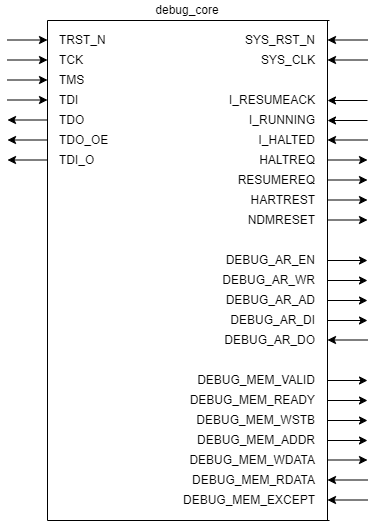

The diagram above was exported from draw.io. Its source (the exported page's mxGraphModel, read from the mxfile embedded in the PNG):
<mxGraphModel dx="223" dy="768" grid="1" gridSize="10" guides="1" tooltips="1" connect="1" arrows="1" fold="1" page="1" pageScale="1" pageWidth="1169" pageHeight="827" math="0" shadow="0">
  <root>
    <mxCell id="0" />
    <mxCell id="1" parent="0" />
    <mxCell id="3" value="TRST_N" style="text;html=1;strokeColor=none;fillColor=none;align=left;verticalAlign=middle;whiteSpace=wrap;rounded=0;" vertex="1" parent="1">
      <mxGeometry x="170" y="170" width="60" height="20" as="geometry" />
    </mxCell>
    <mxCell id="4" value="SYS_RST_N" style="text;html=1;strokeColor=none;fillColor=none;align=right;verticalAlign=middle;whiteSpace=wrap;rounded=0;" vertex="1" parent="1">
      <mxGeometry x="330" y="170" width="100" height="20" as="geometry" />
    </mxCell>
    <mxCell id="6" value="debug_core" style="text;html=1;strokeColor=none;fillColor=none;align=center;verticalAlign=middle;whiteSpace=wrap;rounded=0;" vertex="1" parent="1">
      <mxGeometry x="160" y="140" width="280" height="20" as="geometry" />
    </mxCell>
    <mxCell id="8" value="TCK" style="text;html=1;strokeColor=none;fillColor=none;align=left;verticalAlign=middle;whiteSpace=wrap;rounded=0;" vertex="1" parent="1">
      <mxGeometry x="170" y="190" width="60" height="20" as="geometry" />
    </mxCell>
    <mxCell id="9" value="TMS" style="text;html=1;strokeColor=none;fillColor=none;align=left;verticalAlign=middle;whiteSpace=wrap;rounded=0;" vertex="1" parent="1">
      <mxGeometry x="170" y="210" width="60" height="20" as="geometry" />
    </mxCell>
    <mxCell id="10" value="TDI" style="text;html=1;strokeColor=none;fillColor=none;align=left;verticalAlign=middle;whiteSpace=wrap;rounded=0;" vertex="1" parent="1">
      <mxGeometry x="170" y="230" width="60" height="20" as="geometry" />
    </mxCell>
    <mxCell id="11" value="TDO" style="text;html=1;strokeColor=none;fillColor=none;align=left;verticalAlign=middle;whiteSpace=wrap;rounded=0;" vertex="1" parent="1">
      <mxGeometry x="170" y="250" width="60" height="20" as="geometry" />
    </mxCell>
    <mxCell id="12" value="TDO_OE" style="text;html=1;strokeColor=none;fillColor=none;align=left;verticalAlign=middle;whiteSpace=wrap;rounded=0;" vertex="1" parent="1">
      <mxGeometry x="170" y="270" width="60" height="20" as="geometry" />
    </mxCell>
    <mxCell id="13" value="TDI_O" style="text;html=1;strokeColor=none;fillColor=none;align=left;verticalAlign=middle;whiteSpace=wrap;rounded=0;" vertex="1" parent="1">
      <mxGeometry x="170" y="290" width="60" height="20" as="geometry" />
    </mxCell>
    <mxCell id="15" value="SYS_CLK" style="text;html=1;strokeColor=none;fillColor=none;align=right;verticalAlign=middle;whiteSpace=wrap;rounded=0;" vertex="1" parent="1">
      <mxGeometry x="330" y="190" width="100" height="20" as="geometry" />
    </mxCell>
    <mxCell id="16" value="I_RESUMEACK" style="text;html=1;strokeColor=none;fillColor=none;align=right;verticalAlign=middle;whiteSpace=wrap;rounded=0;" vertex="1" parent="1">
      <mxGeometry x="330" y="230" width="100" height="20" as="geometry" />
    </mxCell>
    <mxCell id="17" value="I_RUNNING" style="text;html=1;strokeColor=none;fillColor=none;align=right;verticalAlign=middle;whiteSpace=wrap;rounded=0;" vertex="1" parent="1">
      <mxGeometry x="330" y="250" width="100" height="20" as="geometry" />
    </mxCell>
    <mxCell id="18" value="I_HALTED" style="text;html=1;strokeColor=none;fillColor=none;align=right;verticalAlign=middle;whiteSpace=wrap;rounded=0;" vertex="1" parent="1">
      <mxGeometry x="330" y="270" width="100" height="20" as="geometry" />
    </mxCell>
    <mxCell id="19" value="HALTREQ" style="text;html=1;strokeColor=none;fillColor=none;align=right;verticalAlign=middle;whiteSpace=wrap;rounded=0;" vertex="1" parent="1">
      <mxGeometry x="330" y="290" width="100" height="20" as="geometry" />
    </mxCell>
    <mxCell id="20" value="RESUMEREQ" style="text;html=1;strokeColor=none;fillColor=none;align=right;verticalAlign=middle;whiteSpace=wrap;rounded=0;" vertex="1" parent="1">
      <mxGeometry x="330" y="310" width="100" height="20" as="geometry" />
    </mxCell>
    <mxCell id="21" value="HARTREST" style="text;html=1;strokeColor=none;fillColor=none;align=right;verticalAlign=middle;whiteSpace=wrap;rounded=0;" vertex="1" parent="1">
      <mxGeometry x="330" y="330" width="100" height="20" as="geometry" />
    </mxCell>
    <mxCell id="22" value="NDMRESET" style="text;html=1;strokeColor=none;fillColor=none;align=right;verticalAlign=middle;whiteSpace=wrap;rounded=0;" vertex="1" parent="1">
      <mxGeometry x="330" y="350" width="100" height="20" as="geometry" />
    </mxCell>
    <mxCell id="24" value="DEBUG_AR_EN" style="text;html=1;strokeColor=none;fillColor=none;align=right;verticalAlign=middle;whiteSpace=wrap;rounded=0;" vertex="1" parent="1">
      <mxGeometry x="330" y="390" width="100" height="20" as="geometry" />
    </mxCell>
    <mxCell id="25" value="DEBUG_AR_WR" style="text;html=1;strokeColor=none;fillColor=none;align=right;verticalAlign=middle;whiteSpace=wrap;rounded=0;" vertex="1" parent="1">
      <mxGeometry x="330" y="410" width="100" height="20" as="geometry" />
    </mxCell>
    <mxCell id="26" value="DEBUG_AR_AD" style="text;html=1;strokeColor=none;fillColor=none;align=right;verticalAlign=middle;whiteSpace=wrap;rounded=0;" vertex="1" parent="1">
      <mxGeometry x="330" y="430" width="100" height="20" as="geometry" />
    </mxCell>
    <mxCell id="27" value="DEBUG_AR_DI" style="text;html=1;strokeColor=none;fillColor=none;align=right;verticalAlign=middle;whiteSpace=wrap;rounded=0;" vertex="1" parent="1">
      <mxGeometry x="330" y="450" width="100" height="20" as="geometry" />
    </mxCell>
    <mxCell id="28" value="DEBUG_AR_DO" style="text;html=1;strokeColor=none;fillColor=none;align=right;verticalAlign=middle;whiteSpace=wrap;rounded=0;" vertex="1" parent="1">
      <mxGeometry x="330" y="470" width="100" height="20" as="geometry" />
    </mxCell>
    <mxCell id="32" value="DEBUG_MEM_VALID" style="text;html=1;strokeColor=none;fillColor=none;align=right;verticalAlign=middle;whiteSpace=wrap;rounded=0;" vertex="1" parent="1">
      <mxGeometry x="290" y="510" width="140" height="20" as="geometry" />
    </mxCell>
    <mxCell id="33" value="DEBUG_MEM_READY" style="text;html=1;strokeColor=none;fillColor=none;align=right;verticalAlign=middle;whiteSpace=wrap;rounded=0;" vertex="1" parent="1">
      <mxGeometry x="290" y="530" width="140" height="20" as="geometry" />
    </mxCell>
    <mxCell id="34" value="DEBUG_MEM_WSTB" style="text;html=1;strokeColor=none;fillColor=none;align=right;verticalAlign=middle;whiteSpace=wrap;rounded=0;" vertex="1" parent="1">
      <mxGeometry x="290" y="550" width="140" height="20" as="geometry" />
    </mxCell>
    <mxCell id="35" value="DEBUG_MEM_ADDR" style="text;html=1;strokeColor=none;fillColor=none;align=right;verticalAlign=middle;whiteSpace=wrap;rounded=0;" vertex="1" parent="1">
      <mxGeometry x="290" y="570" width="140" height="20" as="geometry" />
    </mxCell>
    <mxCell id="36" value="DEBUG_MEM_WDATA" style="text;html=1;strokeColor=none;fillColor=none;align=right;verticalAlign=middle;whiteSpace=wrap;rounded=0;" vertex="1" parent="1">
      <mxGeometry x="290" y="590" width="140" height="20" as="geometry" />
    </mxCell>
    <mxCell id="37" value="DEBUG_MEM_RDATA" style="text;html=1;strokeColor=none;fillColor=none;align=right;verticalAlign=middle;whiteSpace=wrap;rounded=0;" vertex="1" parent="1">
      <mxGeometry x="290" y="610" width="140" height="20" as="geometry" />
    </mxCell>
    <mxCell id="38" value="DEBUG_MEM_EXCEPT" style="text;html=1;strokeColor=none;fillColor=none;align=right;verticalAlign=middle;whiteSpace=wrap;rounded=0;" vertex="1" parent="1">
      <mxGeometry x="290" y="630" width="140" height="20" as="geometry" />
    </mxCell>
    <mxCell id="41" value="" style="endArrow=none;html=1;" edge="1" parent="1">
      <mxGeometry width="50" height="50" relative="1" as="geometry">
        <mxPoint x="160" y="160" as="sourcePoint" />
        <mxPoint x="442" y="160" as="targetPoint" />
      </mxGeometry>
    </mxCell>
    <mxCell id="42" value="" style="endArrow=none;html=1;" edge="1" parent="1">
      <mxGeometry width="50" height="50" relative="1" as="geometry">
        <mxPoint x="440" y="160" as="sourcePoint" />
        <mxPoint x="440" y="660" as="targetPoint" />
      </mxGeometry>
    </mxCell>
    <mxCell id="43" value="" style="endArrow=none;html=1;" edge="1" parent="1">
      <mxGeometry width="50" height="50" relative="1" as="geometry">
        <mxPoint x="160" y="160" as="sourcePoint" />
        <mxPoint x="160" y="660" as="targetPoint" />
      </mxGeometry>
    </mxCell>
    <mxCell id="44" value="" style="endArrow=none;html=1;" edge="1" parent="1">
      <mxGeometry width="50" height="50" relative="1" as="geometry">
        <mxPoint x="160" y="660" as="sourcePoint" />
        <mxPoint x="442" y="660" as="targetPoint" />
      </mxGeometry>
    </mxCell>
    <mxCell id="46" value="" style="endArrow=classic;html=1;" edge="1" parent="1">
      <mxGeometry width="50" height="50" relative="1" as="geometry">
        <mxPoint x="160" y="299.5" as="sourcePoint" />
        <mxPoint x="120" y="299.5" as="targetPoint" />
      </mxGeometry>
    </mxCell>
    <mxCell id="47" value="" style="endArrow=classic;html=1;" edge="1" parent="1">
      <mxGeometry width="50" height="50" relative="1" as="geometry">
        <mxPoint x="120" y="239.5" as="sourcePoint" />
        <mxPoint x="160" y="239.5" as="targetPoint" />
      </mxGeometry>
    </mxCell>
    <mxCell id="48" value="" style="endArrow=classic;html=1;" edge="1" parent="1">
      <mxGeometry width="50" height="50" relative="1" as="geometry">
        <mxPoint x="120" y="219.5" as="sourcePoint" />
        <mxPoint x="160" y="219.5" as="targetPoint" />
      </mxGeometry>
    </mxCell>
    <mxCell id="49" value="" style="endArrow=classic;html=1;" edge="1" parent="1">
      <mxGeometry width="50" height="50" relative="1" as="geometry">
        <mxPoint x="120" y="199.5" as="sourcePoint" />
        <mxPoint x="160" y="199.5" as="targetPoint" />
      </mxGeometry>
    </mxCell>
    <mxCell id="50" value="" style="endArrow=classic;html=1;" edge="1" parent="1">
      <mxGeometry width="50" height="50" relative="1" as="geometry">
        <mxPoint x="120" y="179.5" as="sourcePoint" />
        <mxPoint x="160" y="179.5" as="targetPoint" />
      </mxGeometry>
    </mxCell>
    <mxCell id="51" value="" style="endArrow=classic;html=1;" edge="1" parent="1">
      <mxGeometry width="50" height="50" relative="1" as="geometry">
        <mxPoint x="160" y="259.5" as="sourcePoint" />
        <mxPoint x="120" y="259.5" as="targetPoint" />
      </mxGeometry>
    </mxCell>
    <mxCell id="52" value="" style="endArrow=classic;html=1;" edge="1" parent="1">
      <mxGeometry width="50" height="50" relative="1" as="geometry">
        <mxPoint x="160" y="279.5" as="sourcePoint" />
        <mxPoint x="120" y="279.5" as="targetPoint" />
      </mxGeometry>
    </mxCell>
    <mxCell id="53" value="" style="endArrow=classic;html=1;" edge="1" parent="1">
      <mxGeometry width="50" height="50" relative="1" as="geometry">
        <mxPoint x="440" y="299.5" as="sourcePoint" />
        <mxPoint x="480" y="299.5" as="targetPoint" />
      </mxGeometry>
    </mxCell>
    <mxCell id="54" value="" style="endArrow=classic;html=1;" edge="1" parent="1">
      <mxGeometry width="50" height="50" relative="1" as="geometry">
        <mxPoint x="480" y="179.5" as="sourcePoint" />
        <mxPoint x="440" y="179.5" as="targetPoint" />
      </mxGeometry>
    </mxCell>
    <mxCell id="55" value="" style="endArrow=classic;html=1;" edge="1" parent="1">
      <mxGeometry width="50" height="50" relative="1" as="geometry">
        <mxPoint x="480" y="199.5" as="sourcePoint" />
        <mxPoint x="440" y="199.5" as="targetPoint" />
      </mxGeometry>
    </mxCell>
    <mxCell id="56" value="" style="endArrow=classic;html=1;" edge="1" parent="1">
      <mxGeometry width="50" height="50" relative="1" as="geometry">
        <mxPoint x="480" y="240" as="sourcePoint" />
        <mxPoint x="440" y="240" as="targetPoint" />
      </mxGeometry>
    </mxCell>
    <mxCell id="57" value="" style="endArrow=classic;html=1;" edge="1" parent="1">
      <mxGeometry width="50" height="50" relative="1" as="geometry">
        <mxPoint x="480" y="260" as="sourcePoint" />
        <mxPoint x="440" y="260" as="targetPoint" />
      </mxGeometry>
    </mxCell>
    <mxCell id="58" value="" style="endArrow=classic;html=1;" edge="1" parent="1">
      <mxGeometry width="50" height="50" relative="1" as="geometry">
        <mxPoint x="480" y="279.5" as="sourcePoint" />
        <mxPoint x="440" y="279.5" as="targetPoint" />
      </mxGeometry>
    </mxCell>
    <mxCell id="59" value="" style="endArrow=classic;html=1;" edge="1" parent="1">
      <mxGeometry width="50" height="50" relative="1" as="geometry">
        <mxPoint x="440" y="319.5" as="sourcePoint" />
        <mxPoint x="480" y="319.5" as="targetPoint" />
      </mxGeometry>
    </mxCell>
    <mxCell id="60" value="" style="endArrow=classic;html=1;" edge="1" parent="1">
      <mxGeometry width="50" height="50" relative="1" as="geometry">
        <mxPoint x="440" y="339.5" as="sourcePoint" />
        <mxPoint x="480" y="339.5" as="targetPoint" />
      </mxGeometry>
    </mxCell>
    <mxCell id="61" value="" style="endArrow=classic;html=1;" edge="1" parent="1">
      <mxGeometry width="50" height="50" relative="1" as="geometry">
        <mxPoint x="440" y="359.5" as="sourcePoint" />
        <mxPoint x="480" y="359.5" as="targetPoint" />
      </mxGeometry>
    </mxCell>
    <mxCell id="62" value="" style="endArrow=classic;html=1;" edge="1" parent="1">
      <mxGeometry width="50" height="50" relative="1" as="geometry">
        <mxPoint x="440" y="400" as="sourcePoint" />
        <mxPoint x="480" y="400" as="targetPoint" />
      </mxGeometry>
    </mxCell>
    <mxCell id="63" value="" style="endArrow=classic;html=1;" edge="1" parent="1">
      <mxGeometry width="50" height="50" relative="1" as="geometry">
        <mxPoint x="440" y="420" as="sourcePoint" />
        <mxPoint x="480" y="420" as="targetPoint" />
      </mxGeometry>
    </mxCell>
    <mxCell id="64" value="" style="endArrow=classic;html=1;" edge="1" parent="1">
      <mxGeometry width="50" height="50" relative="1" as="geometry">
        <mxPoint x="440" y="440" as="sourcePoint" />
        <mxPoint x="480" y="440" as="targetPoint" />
      </mxGeometry>
    </mxCell>
    <mxCell id="65" value="" style="endArrow=classic;html=1;" edge="1" parent="1">
      <mxGeometry width="50" height="50" relative="1" as="geometry">
        <mxPoint x="440" y="460" as="sourcePoint" />
        <mxPoint x="480" y="460" as="targetPoint" />
      </mxGeometry>
    </mxCell>
    <mxCell id="66" value="" style="endArrow=classic;html=1;" edge="1" parent="1">
      <mxGeometry width="50" height="50" relative="1" as="geometry">
        <mxPoint x="440" y="520" as="sourcePoint" />
        <mxPoint x="480" y="520" as="targetPoint" />
      </mxGeometry>
    </mxCell>
    <mxCell id="67" value="" style="endArrow=classic;html=1;" edge="1" parent="1">
      <mxGeometry width="50" height="50" relative="1" as="geometry">
        <mxPoint x="440" y="540" as="sourcePoint" />
        <mxPoint x="480" y="540" as="targetPoint" />
      </mxGeometry>
    </mxCell>
    <mxCell id="68" value="" style="endArrow=classic;html=1;" edge="1" parent="1">
      <mxGeometry width="50" height="50" relative="1" as="geometry">
        <mxPoint x="440" y="560" as="sourcePoint" />
        <mxPoint x="480" y="560" as="targetPoint" />
      </mxGeometry>
    </mxCell>
    <mxCell id="69" value="" style="endArrow=classic;html=1;" edge="1" parent="1">
      <mxGeometry width="50" height="50" relative="1" as="geometry">
        <mxPoint x="440" y="580" as="sourcePoint" />
        <mxPoint x="480" y="580" as="targetPoint" />
      </mxGeometry>
    </mxCell>
    <mxCell id="70" value="" style="endArrow=classic;html=1;" edge="1" parent="1">
      <mxGeometry width="50" height="50" relative="1" as="geometry">
        <mxPoint x="440" y="599.5" as="sourcePoint" />
        <mxPoint x="480" y="599.5" as="targetPoint" />
      </mxGeometry>
    </mxCell>
    <mxCell id="71" value="" style="endArrow=classic;html=1;" edge="1" parent="1">
      <mxGeometry width="50" height="50" relative="1" as="geometry">
        <mxPoint x="480" y="639.5" as="sourcePoint" />
        <mxPoint x="440" y="639.5" as="targetPoint" />
      </mxGeometry>
    </mxCell>
    <mxCell id="72" value="" style="endArrow=classic;html=1;" edge="1" parent="1">
      <mxGeometry width="50" height="50" relative="1" as="geometry">
        <mxPoint x="480" y="479.5" as="sourcePoint" />
        <mxPoint x="440" y="479.5" as="targetPoint" />
      </mxGeometry>
    </mxCell>
    <mxCell id="73" value="" style="endArrow=classic;html=1;" edge="1" parent="1">
      <mxGeometry width="50" height="50" relative="1" as="geometry">
        <mxPoint x="480" y="619.5" as="sourcePoint" />
        <mxPoint x="440" y="619.5" as="targetPoint" />
      </mxGeometry>
    </mxCell>
  </root>
</mxGraphModel>